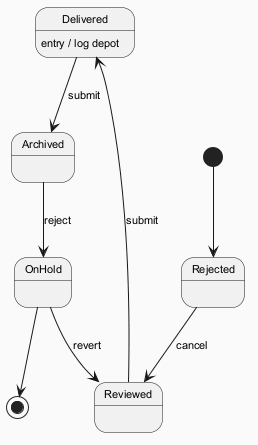

The diagram above was rendered by PlantUML. Its source (embedded in the PNG):
@startuml
skinparam backgroundColor #FAFAFA
skinparam classBackgroundColor #FFF3E0
skinparam classBorderColor #E65100
skinparam defaultFontSize 11
[*] --> Rejected
Rejected --> Reviewed : cancel
Reviewed --> Delivered : submit
Delivered --> Archived : submit
Delivered : entry / log depot
Archived --> OnHold : reject
OnHold --> Reviewed : revert
OnHold --> [*]
@enduml